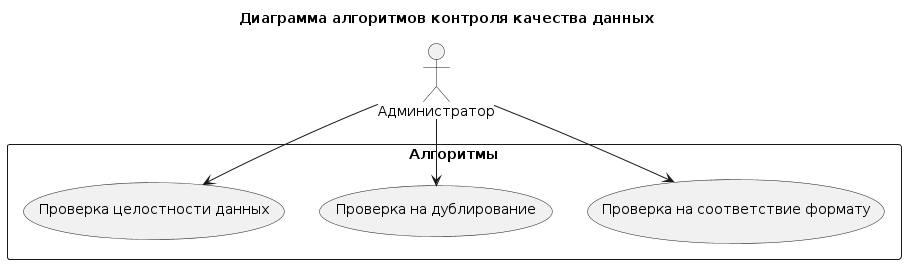

The diagram above was rendered by PlantUML. Its source (embedded in the PNG):
@startuml
title Диаграмма алгоритмов контроля качества данных

actor Администратор

rectangle Алгоритмы {
  usecase "Проверка целостности данных" as UC1
  usecase "Проверка на дублирование" as UC2
  usecase "Проверка на соответствие формату" as UC3
}

Администратор --> UC1
Администратор --> UC2
Администратор --> UC3
@enduml